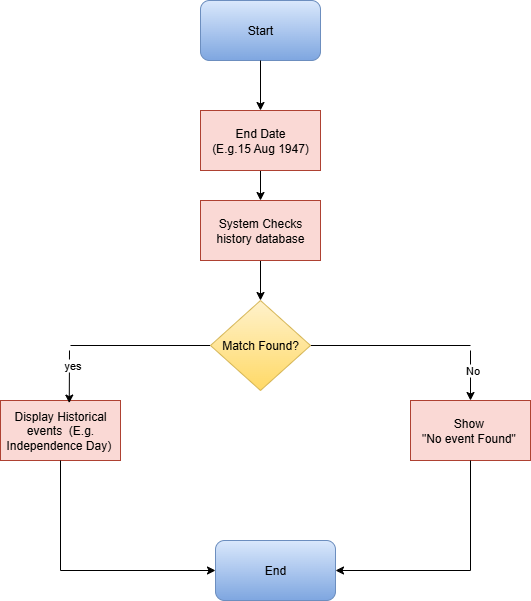

The diagram above was exported from draw.io. Its source (the exported page's mxGraphModel, read from the mxfile embedded in the PNG):
<mxGraphModel dx="1042" dy="562" grid="1" gridSize="10" guides="1" tooltips="1" connect="1" arrows="1" fold="1" page="1" pageScale="1" pageWidth="850" pageHeight="1100" math="0" shadow="0">
  <root>
    <mxCell id="0" />
    <mxCell id="1" parent="0" />
    <mxCell id="clycXTyUyLD2dFXFzJFH-2" value="Start" style="rounded=1;whiteSpace=wrap;html=1;fillColor=#dae8fc;strokeColor=#6c8ebf;gradientColor=#7ea6e0;" vertex="1" parent="1">
      <mxGeometry x="350" y="40" width="120" height="60" as="geometry" />
    </mxCell>
    <mxCell id="clycXTyUyLD2dFXFzJFH-13" style="edgeStyle=orthogonalEdgeStyle;rounded=0;orthogonalLoop=1;jettySize=auto;html=1;exitX=0.5;exitY=1;exitDx=0;exitDy=0;entryX=0.5;entryY=0;entryDx=0;entryDy=0;" edge="1" parent="1" source="clycXTyUyLD2dFXFzJFH-3" target="clycXTyUyLD2dFXFzJFH-4">
      <mxGeometry relative="1" as="geometry" />
    </mxCell>
    <mxCell id="clycXTyUyLD2dFXFzJFH-3" value="End Date&lt;div&gt;(E.g.15 Aug 1947)&lt;/div&gt;" style="rounded=0;whiteSpace=wrap;html=1;fillColor=#fad9d5;strokeColor=#ae4132;" vertex="1" parent="1">
      <mxGeometry x="350" y="150" width="120" height="60" as="geometry" />
    </mxCell>
    <mxCell id="clycXTyUyLD2dFXFzJFH-14" style="edgeStyle=orthogonalEdgeStyle;rounded=0;orthogonalLoop=1;jettySize=auto;html=1;exitX=0.5;exitY=1;exitDx=0;exitDy=0;entryX=0.5;entryY=0;entryDx=0;entryDy=0;" edge="1" parent="1" source="clycXTyUyLD2dFXFzJFH-4" target="clycXTyUyLD2dFXFzJFH-5">
      <mxGeometry relative="1" as="geometry" />
    </mxCell>
    <mxCell id="clycXTyUyLD2dFXFzJFH-4" value="System Checks history database" style="rounded=0;whiteSpace=wrap;html=1;fillColor=#fad9d5;strokeColor=#ae4132;" vertex="1" parent="1">
      <mxGeometry x="350" y="240" width="120" height="60" as="geometry" />
    </mxCell>
    <mxCell id="clycXTyUyLD2dFXFzJFH-6" value="Display Historical events&amp;nbsp; (E.g. Independence Day)&amp;nbsp;" style="rounded=0;whiteSpace=wrap;html=1;fillColor=#fad9d5;strokeColor=#ae4132;" vertex="1" parent="1">
      <mxGeometry x="150" y="440" width="120" height="60" as="geometry" />
    </mxCell>
    <mxCell id="clycXTyUyLD2dFXFzJFH-7" value="Show&amp;nbsp;&lt;div&gt;&quot;No event Found&quot;&amp;nbsp;&lt;/div&gt;" style="rounded=0;whiteSpace=wrap;html=1;fillColor=#fad9d5;strokeColor=#ae4132;" vertex="1" parent="1">
      <mxGeometry x="560" y="440" width="120" height="60" as="geometry" />
    </mxCell>
    <mxCell id="clycXTyUyLD2dFXFzJFH-8" value="" style="endArrow=none;html=1;rounded=0;exitX=0;exitY=0.5;exitDx=0;exitDy=0;" edge="1" parent="1" source="clycXTyUyLD2dFXFzJFH-5">
      <mxGeometry width="50" height="50" relative="1" as="geometry">
        <mxPoint x="400" y="320" as="sourcePoint" />
        <mxPoint x="220" y="385" as="targetPoint" />
      </mxGeometry>
    </mxCell>
    <mxCell id="clycXTyUyLD2dFXFzJFH-12" value="" style="endArrow=classic;html=1;rounded=0;exitX=0.5;exitY=1;exitDx=0;exitDy=0;entryX=0.5;entryY=0;entryDx=0;entryDy=0;" edge="1" parent="1" source="clycXTyUyLD2dFXFzJFH-2" target="clycXTyUyLD2dFXFzJFH-3">
      <mxGeometry width="50" height="50" relative="1" as="geometry">
        <mxPoint x="400" y="350" as="sourcePoint" />
        <mxPoint x="450" y="300" as="targetPoint" />
      </mxGeometry>
    </mxCell>
    <mxCell id="clycXTyUyLD2dFXFzJFH-15" value="End" style="rounded=1;whiteSpace=wrap;html=1;fillColor=#dae8fc;strokeColor=#6c8ebf;gradientColor=#7ea6e0;" vertex="1" parent="1">
      <mxGeometry x="365" y="580" width="120" height="60" as="geometry" />
    </mxCell>
    <mxCell id="clycXTyUyLD2dFXFzJFH-16" value="" style="endArrow=none;html=1;rounded=0;" edge="1" parent="1" source="clycXTyUyLD2dFXFzJFH-6">
      <mxGeometry width="50" height="50" relative="1" as="geometry">
        <mxPoint x="400" y="410" as="sourcePoint" />
        <mxPoint x="210" y="610" as="targetPoint" />
      </mxGeometry>
    </mxCell>
    <mxCell id="clycXTyUyLD2dFXFzJFH-17" value="" style="endArrow=none;html=1;rounded=0;exitX=0.5;exitY=1;exitDx=0;exitDy=0;" edge="1" parent="1" source="clycXTyUyLD2dFXFzJFH-7">
      <mxGeometry width="50" height="50" relative="1" as="geometry">
        <mxPoint x="400" y="410" as="sourcePoint" />
        <mxPoint x="620" y="610" as="targetPoint" />
      </mxGeometry>
    </mxCell>
    <mxCell id="clycXTyUyLD2dFXFzJFH-18" value="" style="endArrow=classic;html=1;rounded=0;entryX=0;entryY=0.5;entryDx=0;entryDy=0;" edge="1" parent="1" target="clycXTyUyLD2dFXFzJFH-15">
      <mxGeometry width="50" height="50" relative="1" as="geometry">
        <mxPoint x="210" y="610" as="sourcePoint" />
        <mxPoint x="350" y="530" as="targetPoint" />
      </mxGeometry>
    </mxCell>
    <mxCell id="clycXTyUyLD2dFXFzJFH-19" value="" style="endArrow=classic;html=1;rounded=0;entryX=1;entryY=0.5;entryDx=0;entryDy=0;" edge="1" parent="1" target="clycXTyUyLD2dFXFzJFH-15">
      <mxGeometry width="50" height="50" relative="1" as="geometry">
        <mxPoint x="620" y="610" as="sourcePoint" />
        <mxPoint x="450" y="360" as="targetPoint" />
      </mxGeometry>
    </mxCell>
    <mxCell id="clycXTyUyLD2dFXFzJFH-21" value="" style="endArrow=none;html=1;rounded=0;exitX=1;exitY=0.5;exitDx=0;exitDy=0;" edge="1" parent="1" source="clycXTyUyLD2dFXFzJFH-5">
      <mxGeometry width="50" height="50" relative="1" as="geometry">
        <mxPoint x="400" y="410" as="sourcePoint" />
        <mxPoint x="620" y="385" as="targetPoint" />
      </mxGeometry>
    </mxCell>
    <mxCell id="clycXTyUyLD2dFXFzJFH-22" value="" style="endArrow=classic;html=1;rounded=0;entryX=0.5;entryY=0;entryDx=0;entryDy=0;" edge="1" parent="1" target="clycXTyUyLD2dFXFzJFH-7">
      <mxGeometry width="50" height="50" relative="1" as="geometry">
        <mxPoint x="620" y="390" as="sourcePoint" />
        <mxPoint x="450" y="360" as="targetPoint" />
      </mxGeometry>
    </mxCell>
    <mxCell id="clycXTyUyLD2dFXFzJFH-27" value="No" style="edgeLabel;html=1;align=center;verticalAlign=middle;resizable=0;points=[];" vertex="1" connectable="0" parent="clycXTyUyLD2dFXFzJFH-22">
      <mxGeometry x="-0.2467" y="1" relative="1" as="geometry">
        <mxPoint as="offset" />
      </mxGeometry>
    </mxCell>
    <mxCell id="clycXTyUyLD2dFXFzJFH-5" value="Match Found?" style="rhombus;whiteSpace=wrap;html=1;fillColor=#fff2cc;strokeColor=#d6b656;gradientColor=#ffd966;" vertex="1" parent="1">
      <mxGeometry x="360" y="340" width="100" height="90" as="geometry" />
    </mxCell>
    <mxCell id="clycXTyUyLD2dFXFzJFH-25" value="" style="endArrow=classic;html=1;rounded=0;entryX=0.573;entryY=0.043;entryDx=0;entryDy=0;entryPerimeter=0;" edge="1" parent="1" target="clycXTyUyLD2dFXFzJFH-6">
      <mxGeometry width="50" height="50" relative="1" as="geometry">
        <mxPoint x="219" y="390" as="sourcePoint" />
        <mxPoint x="450" y="360" as="targetPoint" />
      </mxGeometry>
    </mxCell>
    <mxCell id="clycXTyUyLD2dFXFzJFH-26" value="yes" style="edgeLabel;html=1;align=center;verticalAlign=middle;resizable=0;points=[];" vertex="1" connectable="0" parent="clycXTyUyLD2dFXFzJFH-25">
      <mxGeometry x="-0.4832" y="3" relative="1" as="geometry">
        <mxPoint as="offset" />
      </mxGeometry>
    </mxCell>
  </root>
</mxGraphModel>